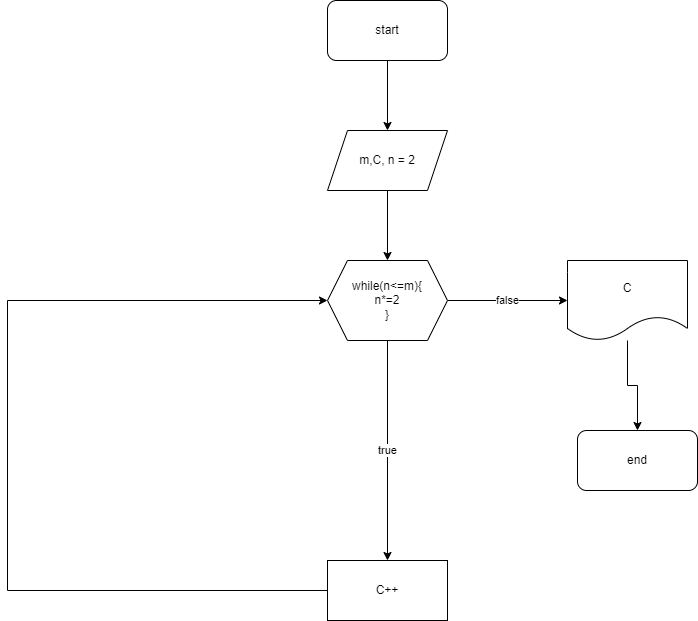

The diagram above was exported from draw.io. Its source (the exported page's mxGraphModel, read from the mxfile embedded in the PNG):
<mxGraphModel dx="1038" dy="513" grid="1" gridSize="10" guides="1" tooltips="1" connect="1" arrows="1" fold="1" page="1" pageScale="1" pageWidth="850" pageHeight="1100" math="0" shadow="0">
  <root>
    <mxCell id="0" />
    <mxCell id="1" parent="0" />
    <mxCell id="ZAHA9QfrgythSnxBr52X-9" style="edgeStyle=orthogonalEdgeStyle;rounded=0;orthogonalLoop=1;jettySize=auto;html=1;" edge="1" parent="1" source="ZAHA9QfrgythSnxBr52X-1" target="ZAHA9QfrgythSnxBr52X-5">
      <mxGeometry relative="1" as="geometry" />
    </mxCell>
    <mxCell id="ZAHA9QfrgythSnxBr52X-1" value="start" style="rounded=1;whiteSpace=wrap;html=1;" vertex="1" parent="1">
      <mxGeometry x="350" y="40" width="120" height="60" as="geometry" />
    </mxCell>
    <mxCell id="ZAHA9QfrgythSnxBr52X-2" value="end" style="rounded=1;whiteSpace=wrap;html=1;" vertex="1" parent="1">
      <mxGeometry x="600" y="470" width="120" height="60" as="geometry" />
    </mxCell>
    <mxCell id="ZAHA9QfrgythSnxBr52X-4" style="edgeStyle=orthogonalEdgeStyle;rounded=0;orthogonalLoop=1;jettySize=auto;html=1;" edge="1" parent="1" source="ZAHA9QfrgythSnxBr52X-3" target="ZAHA9QfrgythSnxBr52X-2">
      <mxGeometry relative="1" as="geometry" />
    </mxCell>
    <mxCell id="ZAHA9QfrgythSnxBr52X-3" value="C" style="shape=document;whiteSpace=wrap;html=1;boundedLbl=1;" vertex="1" parent="1">
      <mxGeometry x="590" y="300" width="120" height="80" as="geometry" />
    </mxCell>
    <mxCell id="ZAHA9QfrgythSnxBr52X-8" style="edgeStyle=orthogonalEdgeStyle;rounded=0;orthogonalLoop=1;jettySize=auto;html=1;entryX=0.5;entryY=0;entryDx=0;entryDy=0;" edge="1" parent="1" source="ZAHA9QfrgythSnxBr52X-5" target="ZAHA9QfrgythSnxBr52X-6">
      <mxGeometry relative="1" as="geometry" />
    </mxCell>
    <mxCell id="ZAHA9QfrgythSnxBr52X-5" value="m,C, n = 2" style="shape=parallelogram;perimeter=parallelogramPerimeter;whiteSpace=wrap;html=1;fixedSize=1;" vertex="1" parent="1">
      <mxGeometry x="350" y="170" width="120" height="60" as="geometry" />
    </mxCell>
    <mxCell id="ZAHA9QfrgythSnxBr52X-7" value="false" style="edgeStyle=orthogonalEdgeStyle;rounded=0;orthogonalLoop=1;jettySize=auto;html=1;" edge="1" parent="1" source="ZAHA9QfrgythSnxBr52X-6" target="ZAHA9QfrgythSnxBr52X-3">
      <mxGeometry relative="1" as="geometry" />
    </mxCell>
    <mxCell id="ZAHA9QfrgythSnxBr52X-10" value="true" style="edgeStyle=orthogonalEdgeStyle;rounded=0;orthogonalLoop=1;jettySize=auto;html=1;entryX=0.5;entryY=0;entryDx=0;entryDy=0;" edge="1" parent="1" source="ZAHA9QfrgythSnxBr52X-6" target="ZAHA9QfrgythSnxBr52X-12">
      <mxGeometry relative="1" as="geometry">
        <mxPoint x="410" y="560" as="targetPoint" />
      </mxGeometry>
    </mxCell>
    <mxCell id="ZAHA9QfrgythSnxBr52X-6" value="while(n&amp;lt;=m){&lt;br&gt;n*=2&lt;br&gt;}" style="shape=hexagon;perimeter=hexagonPerimeter2;whiteSpace=wrap;html=1;fixedSize=1;" vertex="1" parent="1">
      <mxGeometry x="350" y="300" width="120" height="80" as="geometry" />
    </mxCell>
    <mxCell id="ZAHA9QfrgythSnxBr52X-15" style="edgeStyle=orthogonalEdgeStyle;rounded=0;orthogonalLoop=1;jettySize=auto;html=1;entryX=0;entryY=0.5;entryDx=0;entryDy=0;" edge="1" parent="1" source="ZAHA9QfrgythSnxBr52X-12" target="ZAHA9QfrgythSnxBr52X-6">
      <mxGeometry relative="1" as="geometry">
        <Array as="points">
          <mxPoint x="30" y="630" />
          <mxPoint x="30" y="340" />
        </Array>
      </mxGeometry>
    </mxCell>
    <mxCell id="ZAHA9QfrgythSnxBr52X-12" value="C++" style="rounded=0;whiteSpace=wrap;html=1;" vertex="1" parent="1">
      <mxGeometry x="350" y="600" width="120" height="60" as="geometry" />
    </mxCell>
  </root>
</mxGraphModel>